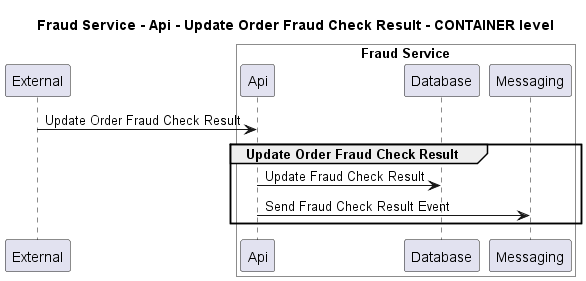

The diagram above was rendered by PlantUML. Its source (embedded in the PNG):
@startuml
!pragma layout smetana

title Fraud Service - Api - Update Order Fraud Check Result - CONTAINER level

participant "External" as C4InterFlow.SoftwareSystems.ExternalSystem

box "Fraud Service" #White
    participant "Api" as ECommercePlatform.SoftwareSystems.FraudService.Containers.Api
    participant "Database" as ECommercePlatform.SoftwareSystems.FraudService.Containers.Database
    participant "Messaging" as ECommercePlatform.SoftwareSystems.FraudService.Containers.Messaging
end box


C4InterFlow.SoftwareSystems.ExternalSystem -> ECommercePlatform.SoftwareSystems.FraudService.Containers.Api : Update Order Fraud Check Result
group Update Order Fraud Check Result
ECommercePlatform.SoftwareSystems.FraudService.Containers.Api -> ECommercePlatform.SoftwareSystems.FraudService.Containers.Database : Update Fraud Check Result
ECommercePlatform.SoftwareSystems.FraudService.Containers.Api -> ECommercePlatform.SoftwareSystems.FraudService.Containers.Messaging : Send Fraud Check Result Event
end


@enduml